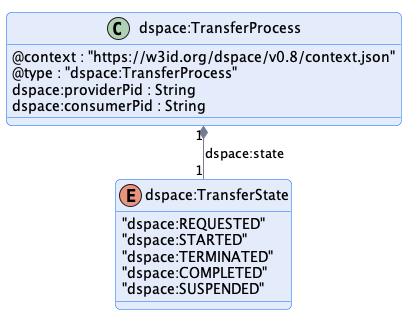

The diagram above was rendered by PlantUML. Its source (embedded in the PNG):
@startuml "transfer-process"
!pragma layout smetana

!include ../../../common/style/diagram.styles.puml

hide empty description


class "dspace:TransferProcess" {
    @context : "https://w3id.org/dspace/v0.8/context.json"
    @type : "dspace:TransferProcess"
    dspace:providerPid : String
    dspace:consumerPid : String
}


enum dspace:TransferState {
    "dspace:REQUESTED"
    "dspace:STARTED"
    "dspace:TERMINATED"
    "dspace:COMPLETED"
    "dspace:SUSPENDED"
}

"dspace:TransferProcess" "1" *-- "1" "dspace:TransferState" : "dspace:state"

@enduml